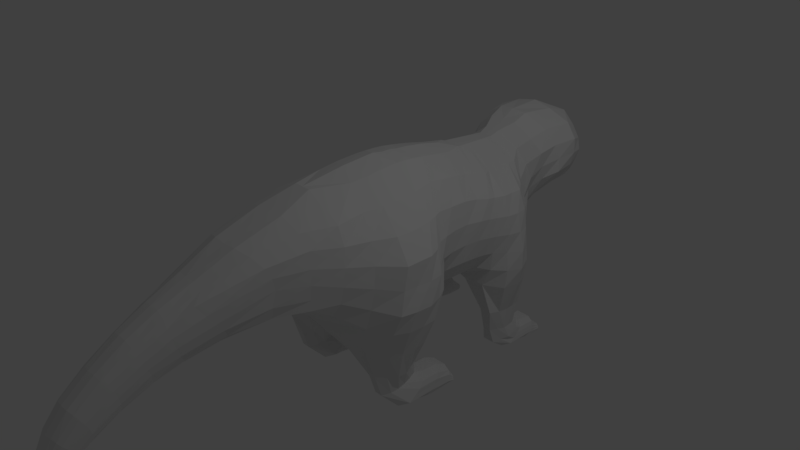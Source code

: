 # Source: RedPanda.blend  (saved by Blender 2.79.0; exported with 4.5.12 LTS)
import bpy
from mathutils import Matrix  # noqa: F401  (used for matrix-valued properties, if any)

bpy.ops.wm.read_factory_settings(use_empty=True)
scene = bpy.context.scene
scene.name = 'Scene'

# ---- collections
col_collection_1 = bpy.data.collections.new('Collection 1'); scene.collection.children.link(col_collection_1)

# ---- world
world_world = bpy.data.worlds.new('World'); scene.world = world_world
world_world.color = (0.05088, 0.05088, 0.05088)
world_world.use_sun_shadow = False
world_world.sun_shadow_jitter_overblur = 0.0
world_world.cycles.sampling_method = 'MANUAL'

# ---- cameras
cam_camera = bpy.data.cameras.new('Camera')
cam_camera.clip_end = 100.0
cam_camera.lens = 35.0
cam_camera.sensor_width = 32.0
cam_camera.sensor_height = 18.0
cam_camera.ortho_scale = 7.314
cam_camera.dof.focus_distance = 0.0
cam_camera.dof.aperture_fstop = 128.0

# ---- lights
light_lamp = bpy.data.lights.new('Lamp', 'POINT')
light_lamp.transmission_factor = 0.0
light_lamp.cutoff_distance = 30.0
light_lamp.energy = 100.0
light_lamp.shadow_buffer_clip_start = 1.001
light_lamp.shadow_soft_size = 0.1
light_lamp.shadow_maximum_resolution = 0.006
light_lamp.use_absolute_resolution = True

# ---- meshes
me_plane = bpy.data.meshes.new('Plane')
me_plane.from_pydata([(0.0, -0.7594, 0.3319), (0.0, 0.9794, 0.06615), (0.0, -0.5902, -0.6188), (0.0, 0.8858, -0.506), (0.0, -0.365, -1.465), (0.0, 1.034, -1.319), (0.0, -0.01962, -2.314), (0.0, 1.264, -2.386), (0.0, 0.3655, -3.073), (0.0, 1.335, -2.756), (0.0, 0.7879, -3.611), (0.0, 1.528, -3.183), (0.0, 1.16, -3.931), (0.0, 1.742, -3.527), (0.0, 1.409, -4.133), (0.0, 1.945, -3.774), (0.0, -0.9745, 1.421), (0.0, 1.004, 1.73), (0.0, -1.11, 2.751), (0.0, 1.029, 2.267), (0.0, -1.217, 3.728), (0.0, 1.803, 2.778), (0.0, -1.132, 4.972), (-1.237, 2.832, 3.148), (0.0, -0.8254, 6.48), (-1.374, 3.432, 5.31), (0.0, -0.454, 7.541), (0.0, 3.063, 6.587), (0.0, 0.07346, 8.627), (-0.9896, 3.531, 7.511), (0.0, 0.4352, 9.926), (-0.905, 4.092, 9.48), (0.0, 0.389, 10.23), (0.0, 3.285, 10.32), (0.0, 0.3118, 10.69), (0.0, 3.006, 10.8), (0.0, 0.184, 11.12), (0.0, 2.853, 11.25), (0.0, 0.3539, 12.12), (0.0, 2.89, 11.72), (0.0, 0.8329, 12.75), (0.0, 2.955, 12.16), (0.0, 1.208, 12.97), (0.0, 2.975, 12.52), (0.0, 1.743, 13.08), (0.0, 2.994, 12.84), (0.0, 2.187, 13.13), (0.0, 2.892, 13.07), (0.0, 2.427, 13.49), (0.0, 2.866, 13.38), (-1.432, 4.45, 7.536), (-1.475, 4.766, 8.859), (-1.484, 5.071, 7.508), (-1.469, 5.312, 8.515), (-1.431, 5.516, 7.519), (-1.417, 5.494, 8.632), (-1.401, 5.834, 7.811), (-1.394, 5.553, 8.734), (-1.211, 6.047, 8.832), (-1.347, 5.653, 9.106), (-1.211, 6.123, 9.198), (-1.51, 5.965, 9.303), (-1.392, 3.837, 3.442), (-1.363, 4.193, 4.72), (-1.39, 4.476, 3.512), (-1.365, 4.535, 4.671), (-1.237, 5.025, 3.849), (-1.297, 4.629, 4.92), (-1.027, 5.215, 4.765), (-1.297, 4.733, 5.359), (-1.027, 5.348, 5.406), (-1.297, 4.97, 5.67), (-1.027, 5.391, 5.61), (-1.297, 5.218, 5.728), (0.0, -0.2778, 6.458), (0.0, 0.3351, 6.297), (0.0, 0.948, 6.135), (0.0, 1.572, 6.055), (0.0, 2.174, 5.813), (0.0, 2.782, 5.587), (0.0, -0.7382, 6.695), (-0.574, -0.6424, 6.673), (-1.114, 2.787, 5.652), (-1.562, 2.174, 5.813), (-1.865, 1.578, 6.093), (-1.906, 0.9722, 6.254), (-1.7, 0.3455, 6.323), (-1.217, -0.1976, 6.54), (-0.7851, 3.091, 5.591), (0.0, 3.046, 5.513), (0.0, -0.1318, 6.892), (0.0, 0.4511, 6.739), (0.0, 1.034, 6.586), (0.0, 1.625, 6.447), (0.0, 2.2, 6.279), (-0.2915, -0.7451, 0.3599), (-0.466, 0.9068, 0.4106), (-0.2461, -0.5619, -0.5982), (-0.3386, 0.9259, -0.5333), (-0.2237, -0.332, -1.448), (-0.2804, 0.9904, -1.309), (-0.2099, 0.004538, -2.297), (-0.2613, 1.163, -2.142), (-0.2093, 0.3911, -3.06), (-0.2942, 1.331, -2.757), (-0.1833, 0.8025, -3.566), (-0.2414, 1.518, -3.18), (-0.144, 1.153, -3.893), (-0.1875, 1.747, -3.525), (-0.1081, 1.373, -4.08), (-0.1225, 1.938, -3.81), (-0.3762, -0.9867, 1.435), (-0.7301, 0.9891, 1.633), (-0.4135, -1.107, 2.747), (-0.8411, 1.201, 2.274), (-0.2482, -1.217, 3.728), (-0.9625, 1.796, 2.812), (-0.5747, -0.9851, 4.697), (-1.579, 2.71, 3.316), (-0.5748, -0.7107, 6.438), (-1.587, 3.366, 5.196), (-0.5551, -0.3299, 7.504), (-0.6962, 3.125, 6.58), (-0.2813, 0.07346, 8.627), (-1.541, 3.582, 7.592), (-0.1938, 0.4352, 9.926), (-1.053, 3.826, 9.592), (-0.2331, 0.389, 10.23), (-0.2943, 3.322, 10.43), (-0.4131, 0.3118, 10.69), (-0.3327, 2.992, 10.83), (-0.439, 0.2194, 11.15), (-0.3477, 2.849, 11.26), (-0.5641, 0.4523, 12.06), (-0.3433, 2.849, 11.72), (-0.5401, 0.8329, 12.75), (-0.2873, 2.944, 12.14), (-0.5315, 1.196, 12.97), (-0.2416, 2.979, 12.52), (-0.2848, 1.745, 13.05), (-0.1631, 2.99, 12.87), (-0.1396, 2.178, 13.14), (0.0, 2.783, 6.126), (-1.253, -0.1209, 6.91), (-1.691, 0.4511, 6.739), (-1.77, 4.45, 7.536), (-1.643, 4.766, 8.859), (-1.717, 5.071, 7.508), (-1.65, 5.312, 8.515), (-1.779, 5.516, 7.519), (-1.691, 5.494, 8.632), (-1.809, 5.834, 7.811), (-1.715, 5.553, 8.734), (-1.999, 6.047, 8.832), (-1.762, 5.653, 9.106), (-1.999, 6.123, 9.198), (-1.599, 5.965, 9.303), (-1.616, 3.837, 3.442), (-1.645, 4.193, 4.72), (-1.618, 4.476, 3.512), (-1.643, 4.535, 4.671), (-1.771, 5.025, 3.849), (-1.711, 4.629, 4.92), (-1.981, 5.215, 4.765), (-1.711, 4.733, 5.359), (-1.981, 5.348, 5.406), (-1.711, 4.97, 5.67), (-1.981, 5.391, 5.61), (-1.711, 5.218, 5.728), (0.0, -0.6587, 0.2217), (0.0, -0.4286, 0.0), (0.0, -0.1429, 0.0), (0.0, 0.1429, 0.0), (0.0, 0.4286, 0.0), (0.0, 0.7141, 0.002318), (0.0, -0.4899, -0.6381), (0.0, -0.3407, -0.6239), (0.0, -0.1257, -0.5748), (0.0, 0.1257, -0.5575), (0.0, 0.3772, -0.5402), (0.0, 0.6291, -0.523), (0.0, -0.2732, -1.452), (0.0, -0.1377, -1.414), (0.0, 0.05042, -1.353), (0.0, 0.3018, -1.336), (0.0, 0.5533, -1.319), (0.0, 0.8059, -1.308), (0.0, 0.05795, -2.302), (0.0, 0.1872, -2.291), (0.0, 0.3548, -2.345), (0.0, 0.5642, -2.442), (0.0, 0.7989, -2.426), (0.0, 1.032, -2.401), (0.0, 0.4295, -3.067), (0.0, 0.5478, -3.061), (0.0, 0.6772, -3.069), (0.0, 0.8082, -3.054), (0.0, 0.9828, -2.955), (0.0, 1.159, -2.856), (0.0, 0.8445, -3.598), (0.0, 0.9477, -3.579), (0.0, 1.07, -3.56), (0.0, 1.193, -3.494), (0.0, 1.306, -3.391), (0.0, 1.417, -3.287), (0.0, 1.22, -3.935), (0.0, 1.318, -3.921), (0.0, 1.431, -3.887), (0.0, 1.531, -3.819), (0.0, 1.625, -3.727), (0.0, 1.722, -3.625), (0.0, 1.542, -4.226), (0.0, 1.677, -4.25), (0.0, 1.817, -4.22), (0.0, 1.913, -4.132), (0.0, 1.982, -4.026), (0.0, 2.016, -3.924), (0.0, -0.7889, 1.483), (0.0, -0.6039, 1.729), (0.0, -0.283, 1.731), (0.0, 0.03869, 1.731), (0.0, 0.3603, 1.731), (0.0, 0.682, 1.731), (0.0, -0.8581, 2.775), (0.0, -0.6054, 2.823), (0.0, -0.2785, 2.712), (0.0, 0.0483, 2.601), (0.0, 0.3751, 2.489), (0.0, 0.702, 2.378), (0.0, -0.6926, 3.59), (0.0, -0.1679, 3.452), (0.0, 0.3567, 3.314), (0.0, 0.8813, 3.176), (0.0, 1.404, 3.038), (0.0, 1.554, 2.885), (0.0, -0.5768, 4.699), (0.0, -0.02129, 4.427), (0.0, 0.5342, 4.154), (0.0, 1.09, 3.882), (0.0, 1.645, 3.609), (0.0, 2.29, 3.344), (0.0, -0.3049, 6.377), (0.0, 0.3136, 6.214), (0.0, 0.932, 6.052), (0.0, 1.535, 5.83), (0.0, 2.169, 5.726), (0.0, 0.01164, 8.512), (0.0, 0.0412, 7.408), (0.0, 0.5886, 7.264), (0.0, 1.136, 7.12), (0.0, 1.708, 6.956), (0.0, 2.231, 6.832), (0.0, 2.777, 6.688), (0.0, 0.5673, 8.468), (0.0, 1.061, 8.308), (0.0, 1.555, 8.149), (0.0, 2.062, 8.053), (0.0, 2.543, 7.83), (0.0, 3.135, 7.525), (0.0, 0.9525, 9.896), (0.0, 1.47, 9.866), (0.0, 1.987, 9.836), (0.0, 2.41, 9.858), (0.0, 3.013, 9.78), (0.0, 3.5, 9.71), (0.0, 0.8507, 10.29), (0.0, 1.312, 10.35), (0.0, 1.763, 10.37), (0.0, 2.224, 10.37), (0.0, 2.711, 10.39), (0.0, 0.7151, 10.74), (0.0, 1.118, 10.8), (0.0, 1.522, 10.85), (0.0, 1.926, 10.9), (0.0, 2.328, 10.95), (0.0, 2.809, 10.81), (0.0, 0.5908, 11.12), (0.0, 0.9976, 11.12), (0.0, 1.404, 11.12), (0.0, 1.811, 11.12), (0.0, 2.218, 11.12), (0.0, 2.665, 11.23), (0.0, 0.7495, 12.07), (0.0, 1.145, 12.01), (0.0, 1.541, 11.96), (0.0, 1.936, 11.9), (0.0, 2.332, 11.85), (0.0, 2.706, 11.78), (0.0, 1.145, 12.67), (0.0, 1.456, 12.59), (0.0, 1.768, 12.51), (0.0, 2.08, 12.42), (0.0, 2.392, 12.34), (0.0, 2.704, 12.26), (0.0, 1.487, 12.9), (0.0, 1.752, 12.83), (0.0, 2.029, 12.75), (0.0, 2.309, 12.68), (0.0, 2.587, 12.6), (0.0, 2.849, 12.56), (0.0, 1.878, 13.08), (0.0, 2.062, 13.07), (0.0, 2.258, 13.02), (0.0, 2.455, 12.97), (0.0, 2.672, 12.95), (0.0, 2.854, 12.87), (0.0, 2.272, 13.11), (0.0, 2.355, 13.09), (0.0, 2.438, 13.07), (0.0, 2.522, 13.05), (0.0, 2.613, 13.04), (0.0, 2.75, 13.07), (0.0, 2.479, 13.53), (0.0, 2.54, 13.54), (0.0, 2.601, 13.52), (0.0, 2.672, 13.53), (0.0, 2.758, 13.47), (0.0, 2.834, 13.39), (-1.83, 1.05, 6.633), (-1.804, 1.637, 6.488), (-1.619, 2.2, 6.279), (-1.207, 2.761, 6.146), (-0.6284, 3.064, 6.067), (-0.571, -0.517, 7.02), (0.0, 3.003, 6.069), (0.0, -0.6397, 7.033), (0.0, 0.3043, 7.938), (0.0, 0.8249, 7.786), (0.0, 1.345, 7.634), (0.0, 1.851, 7.442), (0.0, 2.387, 7.331), (0.0, 2.888, 7.17), (-1.136, 0.2758, 7.867), (-1.625, 0.7918, 7.711), (-1.829, 1.324, 7.58), (-1.819, 1.841, 7.41), (-1.734, 2.373, 7.288), (-1.406, 2.872, 7.149), (-0.7853, 3.248, 7.06), (-0.4872, -0.1215, 8.015), (0.0, 3.105, 7.082), (0.0, -0.2135, 8.088), (-0.5413, -0.6197, 0.3228), (-0.6758, -0.443, 0.01592), (-0.8085, -0.1572, 0.1392), (-0.853, 0.1446, 0.2918), (-0.8245, 0.4326, 0.422), (-0.7146, 0.6941, 0.493), (-0.4463, -0.4353, -0.6182), (-0.5832, -0.2487, -0.6788), (-0.6777, -0.03948, -0.6733), (-0.6997, 0.232, -0.6651), (-0.6579, 0.5001, -0.6334), (-0.5501, 0.7449, -0.5386), (-0.4005, -0.2057, -1.438), (-0.5195, -0.03458, -1.429), (-0.5843, 0.1613, -1.4), (-0.6022, 0.3629, -1.365), (-0.5776, 0.5568, -1.321), (-0.4938, 0.8153, -1.305), (-0.3759, 0.09427, -2.26), (-0.4819, 0.2312, -2.209), (-0.5317, 0.4032, -2.153), (-0.5416, 0.596, -2.122), (-0.5174, 0.7931, -2.111), (-0.4365, 0.9887, -2.106), (-0.3588, 0.4771, -3.015), (-0.4541, 0.597, -2.974), (-0.4994, 0.7371, -2.922), (-0.5127, 0.8871, -2.878), (-0.5081, 1.037, -2.877), (-0.4449, 1.191, -2.818), (-0.326, 0.8641, -3.53), (-0.4094, 0.9564, -3.481), (-0.4429, 1.069, -3.41), (-0.4498, 1.188, -3.344), (-0.4363, 1.312, -3.29), (-0.383, 1.434, -3.228), (-0.2439, 1.202, -3.858), (-0.3077, 1.28, -3.81), (-0.341, 1.375, -3.747), (-0.3507, 1.474, -3.684), (-0.3418, 1.578, -3.623), (-0.2914, 1.673, -3.567), (-0.156, 1.461, -4.108), (-0.2011, 1.558, -4.095), (-0.2347, 1.661, -4.049), (-0.2344, 1.738, -3.981), (-0.2163, 1.811, -3.914), (-0.1763, 1.884, -3.854), (-0.7511, -0.8473, 1.542), (-1.05, -0.5773, 1.657), (-1.119, -0.283, 1.731), (-1.119, 0.03871, 1.731), (-1.074, 0.4623, 1.559), (-0.9767, 0.7799, 1.523), (-0.9954, -0.8468, 2.77), (-1.298, -0.5095, 2.715), (-1.371, -0.1061, 2.585), (-1.379, 0.291, 2.485), (-1.344, 0.6798, 2.399), (-1.319, 0.9668, 2.327), (-1.309, -0.6926, 3.59), (-1.548, -0.26, 3.473), (-1.646, 0.1833, 3.291), (-1.658, 0.6332, 3.132), (-1.596, 1.075, 2.993), (-1.43, 1.471, 2.88), (-1.254, -0.5729, 4.386), (-1.716, -0.09386, 4.143), (-1.932, 0.4115, 3.927), (-1.984, 0.9312, 3.731), (-1.952, 1.462, 3.539), (-1.825, 2.019, 3.388), (-1.261, -0.232, 6.276), (-1.783, 0.3195, 6.106), (-1.993, 0.9168, 5.949), (-2.074, 1.523, 5.789), (-2.142, 2.166, 5.691), (-1.955, 2.782, 5.515), (-1.226, 0.05675, 7.394), (-1.663, 0.5886, 7.264), (-1.804, 1.157, 7.101), (-1.81, 1.711, 6.944), (-1.748, 2.231, 6.832), (-1.359, 2.808, 6.667), (-1.257, 0.5702, 8.5), (-1.67, 1.061, 8.318), (-1.849, 1.555, 8.176), (-1.891, 2.055, 8.031), (-1.809, 2.55, 7.868), (-1.778, 3.056, 7.75), (-1.013, 0.9525, 9.896), (-1.219, 1.47, 9.866), (-1.293, 2.012, 9.883), (-1.199, 2.292, 9.854), (-1.234, 2.75, 9.946), (-1.01, 3.186, 9.985), (-0.7761, 0.8507, 10.29), (-1.037, 1.312, 10.35), (-1.109, 1.774, 10.42), (-0.9334, 2.234, 10.47), (-0.8189, 2.642, 10.48), (-0.5718, 3.03, 10.53), (-0.9303, 0.7151, 10.74), (-1.239, 1.118, 10.8), (-1.201, 1.582, 10.84), (-1.154, 2.005, 10.85), (-0.945, 2.431, 10.87), (-0.6637, 2.774, 10.86), (-1.05, 0.6275, 11.25), (-1.333, 1.079, 11.3), (-1.434, 1.49, 11.31), (-1.473, 1.85, 11.2), (-1.168, 2.283, 11.24), (-0.7348, 2.654, 11.28), (-1.216, 0.7454, 12.05), (-1.474, 1.168, 12.0), (-1.485, 1.582, 11.93), (-1.394, 1.961, 11.84), (-1.199, 2.329, 11.78), (-0.7386, 2.712, 11.77), (-0.9722, 1.13, 12.59), (-1.211, 1.452, 12.5), (-1.289, 1.781, 12.42), (-1.187, 2.11, 12.33), (-1.025, 2.439, 12.28), (-0.6298, 2.78, 12.2), (-0.7346, 1.46, 12.89), (-0.9185, 1.72, 12.81), (-1.012, 2.014, 12.72), (-0.9117, 2.293, 12.67), (-0.7683, 2.574, 12.61), (-0.515, 2.84, 12.56), (-0.4728, 1.88, 13.01), (-0.6123, 2.048, 12.96), (-0.6566, 2.232, 12.91), (-0.6045, 2.421, 12.9), (-0.5192, 2.639, 12.95), (-0.3979, 2.84, 12.91), (-0.2377, 2.265, 13.11), (-0.3016, 2.352, 13.09), (-0.3335, 2.439, 13.07), (-0.3073, 2.528, 13.06), (-0.2902, 2.69, 13.05), (-0.2552, 2.792, 13.05), (-0.08733, 2.485, 13.5), (-0.186, 2.538, 13.48), (-0.2423, 2.594, 13.45), (-0.196, 2.658, 13.45), (-0.1379, 2.709, 13.44), (-0.09699, 2.817, 13.41), (-0.3093, 0.01164, 8.512), (-1.43, 2.95, 7.497), (-1.749, 2.478, 7.628), (-1.845, 1.98, 7.789), (-1.819, 1.461, 7.913), (-1.682, 0.9616, 8.086), (-1.194, 0.4634, 8.257), (0.0, 0.5112, 8.355), (0.0, 1.011, 8.197), (0.0, 1.51, 8.039), (0.0, 1.987, 7.826), (0.0, 2.509, 7.723), (-0.8765, 3.383, 7.505), (0.0, 0.1458, 8.887), (0.0, 0.2181, 9.147), (0.0, 0.2905, 9.407), (0.0, 0.3628, 9.666), (-0.8346, 4.157, 9.293), (-0.9867, 3.849, 8.834), (-0.9896, 3.741, 8.393), (-0.9896, 3.636, 7.952), (-1.296, 4.703, 8.595), (-1.269, 4.64, 8.33), (-1.256, 4.576, 8.065), (-1.309, 4.513, 7.8), (-1.306, 5.264, 8.314), (-1.279, 5.216, 8.113), (-1.267, 5.168, 7.911), (-1.359, 5.119, 7.71), (-1.238, 5.498, 8.409), (-1.205, 5.503, 8.187), (-1.191, 5.507, 7.964), (-1.323, 5.512, 7.742), (-1.238, 5.609, 8.549), (-1.205, 5.665, 8.364), (-1.191, 5.722, 8.18), (-1.19, 5.778, 7.995), (-1.238, 5.732, 9.051), (-1.205, 5.811, 8.997), (-1.191, 5.889, 8.942), (-1.19, 5.968, 8.887), (-1.238, 5.996, 9.282), (-1.205, 6.028, 9.261), (-1.191, 6.06, 9.24), (-1.19, 6.091, 9.219), (-0.2638, 0.1458, 8.887), (-0.2463, 0.2181, 9.147), (-0.2288, 0.2905, 9.407), (-0.2113, 0.3628, 9.666), (-1.61, 3.947, 9.267), (-1.985, 3.897, 8.784), (-2.158, 3.757, 8.378), (-2.085, 3.64, 7.897), (-1.852, 4.703, 8.595), (-1.891, 4.64, 8.33), (-1.916, 4.576, 8.065), (-1.881, 4.513, 7.8), (-1.844, 5.264, 8.314), (-1.881, 5.216, 8.113), (-1.905, 5.168, 7.911), (-1.83, 5.119, 7.71), (-1.907, 5.498, 8.409), (-1.953, 5.503, 8.187), (-1.984, 5.507, 7.964), (-1.872, 5.512, 7.742), (-1.907, 5.609, 8.549), (-1.953, 5.665, 8.364), (-1.984, 5.722, 8.18), (-2.005, 5.778, 7.995), (-1.907, 5.732, 9.051), (-1.953, 5.811, 8.997), (-1.984, 5.889, 8.942), (-2.005, 5.968, 8.887), (-1.907, 5.996, 9.282), (-1.953, 6.028, 9.261), (-1.984, 6.06, 9.24), (-2.005, 6.091, 9.219), (-2.109, 3.135, 8.063), (-2.266, 3.24, 8.468), (-2.041, 3.334, 8.935), (-1.556, 3.372, 9.345), (-2.011, 2.638, 8.219), (-2.239, 2.734, 8.608), (-2.015, 2.81, 9.008), (-1.601, 2.813, 9.411), (-2.024, 2.14, 8.356), (-2.105, 2.228, 8.717), (-1.973, 2.305, 9.085), (-1.661, 2.342, 9.461), (-1.952, 1.641, 8.487), (-1.977, 1.728, 8.825), (-1.911, 1.816, 9.164), (-1.669, 1.908, 9.51), (-1.747, 1.143, 8.622), (-1.719, 1.225, 8.932), (-1.727, 1.306, 9.243), (-1.488, 1.388, 9.555), (-1.12, 0.6449, 8.759), (-1.052, 0.7214, 9.039), (-1.031, 0.7984, 9.325), (-1.052, 0.8754, 9.611), (0.0, 3.676, 9.281), (0.0, 3.47, 8.887), (0.0, 3.328, 8.475), (0.0, 3.209, 8.04), (0.0, 2.928, 9.386), (0.0, 2.83, 8.998), (0.0, 2.734, 8.608), (0.0, 2.638, 8.219), (0.0, 2.39, 9.456), (0.0, 2.316, 9.083), (0.0, 2.23, 8.717), (0.0, 2.14, 8.353), (0.0, 1.901, 9.499), (0.0, 1.814, 9.161), (0.0, 1.728, 8.824), (0.0, 1.641, 8.486), (0.0, 1.388, 9.555), (0.0, 1.306, 9.243), (0.0, 1.225, 8.931), (0.0, 1.143, 8.62), (0.0, 0.8754, 9.611), (0.0, 0.7984, 9.325), (0.0, 0.7214, 9.039), (0.0, 0.6443, 8.753), (0.0, -1.09, 5.286), (0.0, -1.049, 5.599), (0.0, -1.007, 5.913), (0.0, -0.8869, 6.21), (-1.136, 3.324, 4.882), (-0.9616, 3.218, 4.433), (-0.9, 3.144, 3.991), (-0.9016, 3.058, 3.473), (-1.228, 4.122, 4.465), (-1.092, 4.051, 4.209), (-1.092, 3.979, 3.953), (-1.245, 3.908, 3.698), (-1.299, 4.523, 4.439), (-1.251, 4.511, 4.208), (-1.239, 4.499, 3.976), (-1.271, 4.488, 3.744), (-1.093, 4.708, 4.706), (-1.021, 4.787, 4.491), (-1.007, 4.866, 4.277), (-0.9896, 4.945, 4.063), (-1.093, 4.829, 5.24), (-1.021, 4.926, 5.121), (-1.007, 5.022, 5.002), (-0.9896, 5.119, 4.884), (-1.093, 5.046, 5.617), (-1.021, 5.121, 5.564), (-1.007, 5.197, 5.512), (-0.9896, 5.273, 5.459), (-1.093, 5.252, 5.704), (-1.021, 5.287, 5.681), (-1.007, 5.321, 5.657), (-0.9896, 5.356, 5.633), (-0.6155, -0.9192, 5.21), (-0.5988, -0.8822, 5.534), (-0.59, -0.8364, 5.851), (-0.5842, -0.7762, 6.156), (-2.098, 3.326, 4.825), (-2.17, 3.23, 4.433), (-2.112, 3.156, 4.079), (-1.942, 3.008, 3.719), (-1.78, 4.122, 4.465), (-1.916, 4.051, 4.209), (-1.916, 3.979, 3.953), (-1.763, 3.908, 3.698), (-1.709, 4.523, 4.439), (-1.757, 4.511, 4.208), (-1.769, 4.499, 3.976), (-1.737, 4.488, 3.744), (-1.915, 4.708, 4.706), (-1.987, 4.787, 4.491), (-2.001, 4.866, 4.277), (-2.018, 4.945, 4.063), (-1.915, 4.829, 5.24), (-1.987, 4.926, 5.121), (-2.001, 5.022, 5.002), (-2.018, 5.119, 4.884), (-1.915, 5.046, 5.617), (-1.987, 5.121, 5.564), (-2.001, 5.197, 5.512), (-2.018, 5.273, 5.459), (-1.915, 5.252, 5.704), (-1.987, 5.287, 5.681), (-2.001, 5.321, 5.657), (-2.018, 5.356, 5.633), (-2.23, 2.299, 3.812), (-2.365, 2.435, 4.227), (-2.369, 2.554, 4.673), (-2.308, 2.671, 5.108), (-2.441, 1.748, 4.007), (-2.514, 1.856, 4.439), (-2.521, 1.971, 4.893), (-2.376, 2.065, 5.305), (-2.387, 1.18, 4.277), (-2.394, 1.274, 4.685), (-2.444, 1.365, 5.091), (-2.374, 1.458, 5.488), (-2.366, 0.6138, 4.534), (-2.366, 0.6933, 4.913), (-2.366, 0.7729, 5.293), (-2.204, 0.8524, 5.648), (-1.931, 0.04677, 4.715), (-1.948, 0.136, 5.124), (-1.926, 0.2046, 5.478), (-1.87, 0.2681, 5.813), (-1.338, -0.4668, 4.932), (-1.352, -0.3967, 5.321), (-1.347, -0.3362, 5.667), (-1.321, -0.2786, 5.989), (0.0, 2.064, 5.303), (0.0, 1.959, 4.879), (0.0, 1.855, 4.456), (0.0, 1.75, 4.032), (0.0, 1.458, 5.488), (0.0, 1.366, 5.086), (0.0, 1.274, 4.685), (0.0, 1.182, 4.283), (0.0, 0.8524, 5.672), (0.0, 0.7729, 5.293), (0.0, 0.6933, 4.913), (0.0, 0.6138, 4.534), (0.0, 0.2466, 5.857), (0.0, 0.1796, 5.499), (0.0, 0.1127, 5.142), (0.0, 0.04568, 4.784), (0.0, -0.3593, 6.042), (0.0, -0.4136, 5.706), (0.0, -0.468, 5.37), (0.0, -0.5224, 5.035), (0.0, 2.82, 5.067), (0.0, 2.674, 4.636), (0.0, 2.555, 4.207), (0.0, 2.444, 3.777)], [], [(174, 180, 3, 1), (180, 186, 5, 3), (192, 198, 9, 7), (186, 192, 7, 5), (204, 210, 13, 11), (198, 204, 11, 9), (210, 216, 15, 13), (169, 217, 16, 0), (217, 223, 18, 16), (223, 229, 20, 18), (229, 235, 22, 20), (721, 241, 24, 620), (90, 247, 26, 325), (499, 253, 28, 246), (613, 259, 30, 508), (259, 265, 32, 30), (265, 270, 34, 32), (270, 276, 36, 34), (276, 282, 38, 36), (282, 288, 40, 38), (288, 294, 42, 40), (294, 300, 44, 42), (300, 306, 46, 44), (306, 312, 48, 46), (509, 513, 51, 31), (513, 517, 53, 51), (517, 521, 55, 53), (521, 525, 57, 55), (525, 529, 59, 57), (529, 533, 61, 59), (621, 625, 63, 25), (625, 629, 65, 63), (629, 633, 67, 65), (633, 637, 69, 67), (637, 641, 71, 69), (641, 645, 73, 71), (63, 65, 160, 158), (9, 11, 106, 104), (44, 46, 141, 139), (89, 25, 120, 88), (62, 23, 118, 157), (8, 6, 101, 103), (325, 26, 121, 323), (45, 43, 138, 140), (25, 63, 158, 120), (7, 9, 104, 102), (42, 44, 139, 137), (60, 58, 153, 155), (5, 7, 102, 100), (620, 24, 119, 652), (43, 41, 136, 138), (59, 61, 156, 154), (6, 4, 99, 101), (40, 42, 137, 135), (536, 60, 155, 568), (23, 21, 116, 118), (58, 56, 151, 153), (4, 2, 97, 99), (20, 22, 117, 115), (41, 39, 134, 136), (57, 59, 154, 152), (3, 5, 100, 98), (38, 40, 135, 133), (21, 19, 114, 116), (56, 54, 149, 151), (37, 35, 130, 132), (2, 0, 95, 97), (18, 20, 115, 113), (39, 37, 132, 134), (55, 57, 152, 150), (34, 36, 131, 129), (1, 3, 98, 96), (324, 89, 88, 322), (241, 74, 80, 24), (24, 80, 81, 119), (414, 119, 81, 87), (120, 419, 82, 88), (419, 418, 83, 82), (418, 417, 84, 83), (417, 416, 85, 84), (416, 415, 86, 85), (415, 414, 87, 86), (330, 503, 502, 329), (327, 500, 499, 326), (245, 78, 77, 244), (244, 77, 76, 243), (243, 76, 75, 242), (242, 75, 74, 241), (74, 90, 325, 80), (27, 324, 322, 122), (80, 325, 323, 81), (87, 81, 323, 143), (88, 82, 321, 322), (82, 83, 320, 321), (83, 84, 319, 320), (347, 96, 98, 353), (353, 98, 100, 359), (365, 102, 104, 371), (359, 100, 102, 365), (377, 106, 108, 383), (371, 104, 106, 377), (383, 108, 110, 389), (342, 95, 111, 390), (390, 111, 113, 396), (396, 113, 115, 402), (402, 115, 117, 408), (704, 652, 119, 414), (143, 323, 121, 420), (498, 492, 123, 426), (592, 540, 125, 432), (432, 125, 127, 438), (438, 127, 129, 444), (444, 129, 131, 450), (450, 131, 133, 456), (456, 133, 135, 462), (462, 135, 137, 468), (468, 137, 139, 474), (474, 139, 141, 480), (480, 141, 48, 486), (541, 126, 146, 545), (545, 146, 148, 549), (549, 148, 150, 553), (553, 150, 152, 557), (557, 152, 154, 561), (561, 154, 156, 565), (653, 120, 158, 657), (657, 158, 160, 661), (661, 160, 162, 665), (665, 162, 164, 669), (669, 164, 166, 673), (673, 166, 168, 677), (47, 45, 140), (246, 28, 123, 492), (10, 8, 103, 105), (64, 62, 157, 159), (317, 49, 491), (340, 27, 122, 338), (46, 48, 141), (11, 13, 108, 106), (65, 67, 162, 160), (84, 85, 318, 319), (508, 30, 125, 540), (12, 10, 105, 107), (66, 64, 159, 161), (211, 14, 109, 384), (31, 51, 146, 126), (13, 15, 110, 108), (67, 69, 164, 162), (50, 29, 124, 145), (30, 32, 127, 125), (14, 12, 107, 109), (68, 66, 161, 163), (33, 31, 126, 128), (51, 53, 148, 146), (0, 16, 111, 95), (69, 71, 166, 164), (52, 50, 145, 147), (32, 34, 129, 127), (17, 1, 96, 112), (70, 68, 163, 165), (35, 33, 128, 130), (648, 72, 167, 680), (53, 55, 150, 148), (16, 18, 113, 111), (71, 73, 168, 166), (54, 52, 147, 149), (19, 17, 112, 114), (72, 70, 165, 167), (36, 38, 133, 131), (15, 216, 389, 110), (216, 215, 388, 389), (215, 214, 387, 388), (214, 213, 386, 387), (213, 212, 385, 386), (212, 211, 384, 385), (48, 312, 486), (312, 313, 487, 486), (313, 314, 488, 487), (314, 315, 489, 488), (315, 316, 490, 489), (316, 317, 491, 490), (47, 485, 491, 49), (485, 484, 490, 491), (484, 483, 489, 490), (483, 482, 488, 489), (482, 481, 487, 488), (481, 480, 486, 487), (140, 479, 485, 47), (479, 478, 484, 485), (478, 477, 483, 484), (477, 476, 482, 483), (476, 475, 481, 482), (475, 474, 480, 481), (138, 473, 479, 140), (473, 472, 478, 479), (472, 471, 477, 478), (471, 470, 476, 477), (470, 469, 475, 476), (469, 468, 474, 475), (136, 467, 473, 138), (467, 466, 472, 473), (466, 465, 471, 472), (465, 464, 470, 471), (464, 463, 469, 470), (463, 462, 468, 469), (134, 461, 467, 136), (461, 460, 466, 467), (460, 459, 465, 466), (459, 458, 464, 465), (458, 457, 463, 464), (457, 456, 462, 463), (132, 455, 461, 134), (455, 454, 460, 461), (454, 453, 459, 460), (453, 452, 458, 459), (452, 451, 457, 458), (451, 450, 456, 457), (130, 449, 455, 132), (449, 448, 454, 455), (448, 447, 453, 454), (447, 446, 452, 453), (446, 445, 451, 452), (445, 444, 450, 451), (128, 443, 449, 130), (443, 442, 448, 449), (442, 441, 447, 448), (441, 440, 446, 447), (440, 439, 445, 446), (439, 438, 444, 445), (126, 437, 443, 128), (437, 436, 442, 443), (436, 435, 441, 442), (435, 434, 440, 441), (434, 433, 439, 440), (433, 432, 438, 439), (541, 572, 437, 126), (572, 576, 436, 437), (576, 580, 435, 436), (580, 584, 434, 435), (584, 588, 433, 434), (588, 592, 432, 433), (504, 493, 431, 124), (493, 494, 430, 431), (494, 495, 429, 430), (495, 496, 428, 429), (496, 497, 427, 428), (497, 498, 426, 427), (322, 321, 425, 122), (321, 320, 424, 425), (320, 319, 423, 424), (319, 318, 422, 423), (318, 144, 421, 422), (144, 143, 420, 421), (653, 684, 419, 120), (684, 688, 418, 419), (688, 692, 417, 418), (692, 696, 416, 417), (696, 700, 415, 416), (700, 704, 414, 415), (116, 407, 413, 118), (407, 406, 412, 413), (406, 405, 411, 412), (405, 404, 410, 411), (404, 403, 409, 410), (403, 402, 408, 409), (114, 401, 407, 116), (401, 400, 406, 407), (400, 399, 405, 406), (399, 398, 404, 405), (398, 397, 403, 404), (397, 396, 402, 403), (112, 395, 401, 114), (395, 394, 400, 401), (394, 393, 399, 400), (393, 392, 398, 399), (392, 391, 397, 398), (391, 390, 396, 397), (96, 347, 395, 112), (347, 346, 394, 395), (346, 345, 393, 394), (345, 344, 392, 393), (344, 343, 391, 392), (343, 342, 390, 391), (107, 378, 384, 109), (378, 379, 385, 384), (379, 380, 386, 385), (380, 381, 387, 386), (381, 382, 388, 387), (382, 383, 389, 388), (103, 366, 372, 105), (366, 367, 373, 372), (367, 368, 374, 373), (368, 369, 375, 374), (369, 370, 376, 375), (370, 371, 377, 376), (105, 372, 378, 107), (372, 373, 379, 378), (373, 374, 380, 379), (374, 375, 381, 380), (375, 376, 382, 381), (376, 377, 383, 382), (99, 354, 360, 101), (354, 355, 361, 360), (355, 356, 362, 361), (356, 357, 363, 362), (357, 358, 364, 363), (358, 359, 365, 364), (101, 360, 366, 103), (360, 361, 367, 366), (361, 362, 368, 367), (362, 363, 369, 368), (363, 364, 370, 369), (364, 365, 371, 370), (97, 348, 354, 99), (348, 349, 355, 354), (349, 350, 356, 355), (350, 351, 357, 356), (351, 352, 358, 357), (352, 353, 359, 358), (95, 342, 348, 97), (342, 343, 349, 348), (343, 344, 350, 349), (344, 345, 351, 350), (345, 346, 352, 351), (346, 347, 353, 352), (85, 86, 144, 318), (86, 87, 143, 144), (89, 324, 142, 79), (79, 142, 94, 78), (78, 94, 93, 77), (77, 93, 92, 76), (76, 92, 91, 75), (75, 91, 90, 74), (247, 326, 341, 26), (420, 121, 339, 332), (26, 341, 339, 121), (258, 340, 338, 504), (122, 425, 337, 338), (425, 424, 336, 337), (424, 423, 335, 336), (423, 422, 334, 335), (422, 421, 333, 334), (421, 420, 332, 333), (27, 340, 331, 252), (252, 331, 330, 251), (251, 330, 329, 250), (250, 329, 328, 249), (249, 328, 327, 248), (248, 327, 326, 247), (47, 49, 317, 311), (311, 317, 316, 310), (310, 316, 315, 309), (309, 315, 314, 308), (308, 314, 313, 307), (307, 313, 312, 306), (45, 47, 311, 305), (305, 311, 310, 304), (304, 310, 309, 303), (303, 309, 308, 302), (302, 308, 307, 301), (301, 307, 306, 300), (43, 45, 305, 299), (299, 305, 304, 298), (298, 304, 303, 297), (297, 303, 302, 296), (296, 302, 301, 295), (295, 301, 300, 294), (41, 43, 299, 293), (293, 299, 298, 292), (292, 298, 297, 291), (291, 297, 296, 290), (290, 296, 295, 289), (289, 295, 294, 288), (39, 41, 293, 287), (287, 293, 292, 286), (286, 292, 291, 285), (285, 291, 290, 284), (284, 290, 289, 283), (283, 289, 288, 282), (37, 39, 287, 281), (281, 287, 286, 280), (280, 286, 285, 279), (279, 285, 284, 278), (278, 284, 283, 277), (277, 283, 282, 276), (35, 37, 281, 275), (275, 281, 280, 274), (274, 280, 279, 273), (273, 279, 278, 272), (272, 278, 277, 271), (271, 277, 276, 270), (33, 35, 275), (33, 275, 274, 269), (269, 274, 273, 268), (268, 273, 272, 267), (267, 272, 271, 266), (266, 271, 270, 265), (31, 33, 264), (264, 33, 269, 263), (263, 269, 268, 262), (262, 268, 267, 261), (261, 267, 266, 260), (260, 266, 265, 259), (509, 31, 264, 593), (593, 264, 263, 597), (597, 263, 262, 601), (601, 262, 261, 605), (605, 261, 260, 609), (609, 260, 259, 613), (612, 611, 615, 616), (331, 258, 257, 503, 330), (503, 257, 256, 502), (502, 256, 255, 501), (501, 255, 254, 500), (500, 254, 253, 499), (324, 27, 252, 142), (142, 252, 251, 94), (94, 251, 250, 93), (93, 250, 249, 92), (92, 249, 248, 91), (91, 248, 247, 90), (621, 25, 89, 725), (725, 89, 79, 245, 705), (705, 245, 244, 709), (709, 244, 243, 713), (713, 243, 242, 717), (717, 242, 241, 721), (21, 23, 240, 234), (234, 240, 239, 233), (233, 239, 238, 232), (232, 238, 237, 231), (231, 237, 236, 230), (230, 236, 235, 229), (19, 21, 234, 228), (228, 234, 233, 227), (227, 233, 232, 226), (226, 232, 231, 225), (225, 231, 230, 224), (224, 230, 229, 223), (17, 19, 228, 222), (222, 228, 227, 221), (221, 227, 226, 220), (220, 226, 225, 219), (219, 225, 224, 218), (218, 224, 223, 217), (1, 17, 222, 174), (174, 222, 221, 173), (173, 221, 220, 172), (172, 220, 219, 171), (171, 219, 218, 170), (170, 218, 217, 169), (12, 14, 211, 205), (205, 211, 212, 206), (206, 212, 213, 207), (207, 213, 214, 208), (208, 214, 215, 209), (209, 215, 216, 210), (8, 10, 199, 193), (193, 199, 200, 194), (194, 200, 201, 195), (195, 201, 202, 196), (196, 202, 203, 197), (197, 203, 204, 198), (10, 12, 205, 199), (199, 205, 206, 200), (200, 206, 207, 201), (201, 207, 208, 202), (202, 208, 209, 203), (203, 209, 210, 204), (4, 6, 187, 181), (181, 187, 188, 182), (182, 188, 189, 183), (183, 189, 190, 184), (184, 190, 191, 185), (185, 191, 192, 186), (6, 8, 193, 187), (187, 193, 194, 188), (188, 194, 195, 189), (189, 195, 196, 190), (190, 196, 197, 191), (191, 197, 198, 192), (2, 4, 181, 175), (175, 181, 182, 176), (176, 182, 183, 177), (177, 183, 184, 178), (178, 184, 185, 179), (179, 185, 186, 180), (0, 2, 175, 169), (169, 175, 176, 170), (170, 176, 177, 171), (171, 177, 178, 172), (172, 178, 179, 173), (173, 179, 180, 174), (340, 258, 331), (329, 502, 501, 328), (328, 501, 500, 327), (79, 78, 245), (29, 258, 504), (333, 332, 498, 497), (334, 333, 497, 496), (335, 334, 496, 495), (336, 335, 495, 494), (337, 336, 494, 493), (338, 337, 493, 504), (341, 246, 492, 339), (332, 339, 492, 498), (326, 499, 246, 341), (254, 612, 616, 253), (124, 29, 504), (611, 610, 614, 615), (610, 609, 613, 614), (255, 608, 612, 254), (608, 607, 611, 612), (607, 606, 610, 611), (606, 605, 609, 610), (256, 604, 608, 255), (604, 603, 607, 608), (603, 602, 606, 607), (602, 601, 605, 606), (257, 600, 604, 256), (600, 599, 603, 604), (599, 598, 602, 603), (598, 597, 601, 602), (258, 596, 600, 257), (596, 595, 599, 600), (595, 594, 598, 599), (594, 593, 597, 598), (29, 512, 596, 258), (512, 511, 595, 596), (511, 510, 594, 595), (510, 509, 593, 594), (427, 426, 589, 585), (585, 589, 590, 586), (586, 590, 591, 587), (587, 591, 592, 588), (428, 427, 585, 581), (581, 585, 586, 582), (582, 586, 587, 583), (583, 587, 588, 584), (429, 428, 581, 577), (577, 581, 582, 578), (578, 582, 583, 579), (579, 583, 584, 580), (430, 429, 577, 573), (573, 577, 578, 574), (574, 578, 579, 575), (575, 579, 580, 576), (431, 430, 573, 569), (569, 573, 574, 570), (570, 574, 575, 571), (571, 575, 576, 572), (124, 431, 569, 544), (544, 569, 570, 543), (543, 570, 571, 542), (542, 571, 572, 541), (28, 505, 537, 123), (505, 506, 538, 537), (506, 507, 539, 538), (507, 508, 540, 539), (153, 564, 568, 155), (564, 563, 567, 568), (563, 562, 566, 567), (562, 561, 565, 566), (151, 560, 564, 153), (560, 559, 563, 564), (559, 558, 562, 563), (558, 557, 561, 562), (149, 556, 560, 151), (556, 555, 559, 560), (555, 554, 558, 559), (554, 553, 557, 558), (147, 552, 556, 149), (552, 551, 555, 556), (551, 550, 554, 555), (550, 549, 553, 554), (145, 548, 552, 147), (548, 547, 551, 552), (547, 546, 550, 551), (546, 545, 549, 550), (124, 544, 548, 145), (544, 543, 547, 548), (543, 542, 546, 547), (542, 541, 545, 546), (426, 123, 537, 589), (589, 537, 538, 590), (590, 538, 539, 591), (591, 539, 540, 592), (61, 533, 565, 156), (533, 534, 566, 565), (534, 535, 567, 566), (535, 536, 568, 567), (58, 60, 536, 532), (532, 536, 535, 531), (531, 535, 534, 530), (530, 534, 533, 529), (56, 58, 532, 528), (528, 532, 531, 527), (527, 531, 530, 526), (526, 530, 529, 525), (54, 56, 528, 524), (524, 528, 527, 523), (523, 527, 526, 522), (522, 526, 525, 521), (52, 54, 524, 520), (520, 524, 523, 519), (519, 523, 522, 518), (518, 522, 521, 517), (50, 52, 520, 516), (516, 520, 519, 515), (515, 519, 518, 514), (514, 518, 517, 513), (29, 50, 516, 512), (512, 516, 515, 511), (511, 515, 514, 510), (510, 514, 513, 509), (253, 616, 505, 28), (616, 615, 506, 505), (615, 614, 507, 506), (614, 613, 508, 507), (236, 720, 724, 235), (720, 719, 723, 724), (719, 718, 722, 723), (718, 717, 721, 722), (237, 716, 720, 236), (716, 715, 719, 720), (715, 714, 718, 719), (714, 713, 717, 718), (238, 712, 716, 237), (712, 711, 715, 716), (711, 710, 714, 715), (710, 709, 713, 714), (239, 708, 712, 238), (708, 707, 711, 712), (707, 706, 710, 711), (706, 705, 709, 710), (240, 728, 708, 239), (728, 727, 707, 708), (727, 726, 706, 707), (726, 725, 705, 706), (23, 624, 728, 240), (624, 623, 727, 728), (623, 622, 726, 727), (622, 621, 725, 726), (409, 408, 701, 697), (697, 701, 702, 698), (698, 702, 703, 699), (699, 703, 704, 700), (410, 409, 697, 693), (693, 697, 698, 694), (694, 698, 699, 695), (695, 699, 700, 696), (411, 410, 693, 689), (689, 693, 694, 690), (690, 694, 695, 691), (691, 695, 696, 692), (412, 411, 689, 685), (685, 689, 690, 686), (686, 690, 691, 687), (687, 691, 692, 688), (413, 412, 685, 681), (681, 685, 686, 682), (682, 686, 687, 683), (683, 687, 688, 684), (118, 413, 681, 656), (656, 681, 682, 655), (655, 682, 683, 654), (654, 683, 684, 653), (73, 645, 677, 168), (645, 646, 678, 677), (646, 647, 679, 678), (647, 648, 680, 679), (165, 676, 680, 167), (676, 675, 679, 680), (675, 674, 678, 679), (674, 673, 677, 678), (163, 672, 676, 165), (672, 671, 675, 676), (671, 670, 674, 675), (670, 669, 673, 674), (161, 668, 672, 163), (668, 667, 671, 672), (667, 666, 670, 671), (666, 665, 669, 670), (159, 664, 668, 161), (664, 663, 667, 668), (663, 662, 666, 667), (662, 661, 665, 666), (157, 660, 664, 159), (660, 659, 663, 664), (659, 658, 662, 663), (658, 657, 661, 662), (118, 656, 660, 157), (656, 655, 659, 660), (655, 654, 658, 659), (654, 653, 657, 658), (408, 117, 649, 701), (701, 649, 650, 702), (702, 650, 651, 703), (703, 651, 652, 704), (22, 617, 649, 117), (617, 618, 650, 649), (618, 619, 651, 650), (619, 620, 652, 651), (70, 72, 648, 644), (644, 648, 647, 643), (643, 647, 646, 642), (642, 646, 645, 641), (68, 70, 644, 640), (640, 644, 643, 639), (639, 643, 642, 638), (638, 642, 641, 637), (66, 68, 640, 636), (636, 640, 639, 635), (635, 639, 638, 634), (634, 638, 637, 633), (64, 66, 636, 632), (632, 636, 635, 631), (631, 635, 634, 630), (630, 634, 633, 629), (62, 64, 632, 628), (628, 632, 631, 627), (627, 631, 630, 626), (626, 630, 629, 625), (23, 62, 628, 624), (624, 628, 627, 623), (623, 627, 626, 622), (622, 626, 625, 621), (235, 724, 617, 22), (724, 723, 618, 617), (723, 722, 619, 618), (722, 721, 620, 619)])
me_plane.use_remesh_preserve_volume = False
me_plane.use_remesh_preserve_attributes = False
me_plane.use_mirror_vertex_groups = False
me_plane.update()

# ---- objects
ob_plane = bpy.data.objects.new('Plane', me_plane)
ob_lamp = bpy.data.objects.new('Lamp', light_lamp)
ob_camera = bpy.data.objects.new('Camera', cam_camera)

# ---- transforms, parenting, visibility, modifiers, constraints
ob_plane.location = (7.986e-17, -2.688, 0.2877)
ob_plane.rotation_euler = (-1.366, -2.174e-16, 1.768e-16)
ob_plane.scale = (0.4954, 0.4954, 0.4954)
ob_plane.lineart.crease_threshold = 0.0
_m = ob_plane.modifiers.new('Mirror', 'MIRROR')
_m.use_clip = True
ob_lamp.location = (4.076, 1.005, 5.904)
ob_lamp.rotation_euler = (0.6503, 0.05522, 1.866)
ob_lamp.lock_rotations_4d = False
ob_lamp.empty_display_type = 'ARROWS'
ob_lamp.color = (0.0, 0.0, 0.0, 0.0)
ob_lamp.lineart.crease_threshold = 0.0
ob_camera.location = (7.481, -6.508, 5.344)
ob_camera.rotation_euler = (1.109, 0.0, 0.8149)
ob_camera.lock_rotations_4d = False
ob_camera.empty_display_type = 'ARROWS'
ob_camera.color = (0.0, 0.0, 0.0, 0.0)
ob_camera.display_type = 'WIRE'
ob_camera.lineart.crease_threshold = 0.0

# ---- collection membership
col_collection_1.objects.link(ob_plane)
col_collection_1.objects.link(ob_lamp)
col_collection_1.objects.link(ob_camera)

# ---- scene / render settings (as saved in the file)
scene.camera = ob_camera
scene.frame_start = 1; scene.frame_end = 250; scene.frame_set(1)
scene.render.engine = 'BLENDER_EEVEE_NEXT'
scene.render.resolution_percentage = 50
scene.render.dither_intensity = 0.0
scene.cycles.use_denoising = False
scene.cycles.samples = 128
scene.cycles.sampling_pattern = 'TABULATED_SOBOL'
scene.cycles.use_adaptive_sampling = False
scene.cycles.use_light_tree = False
scene.cycles.blur_glossy = 0.0
scene.cycles.sample_clamp_indirect = 0.0
scene.view_settings.view_transform = 'Standard'
bpy.context.view_layer.update()
